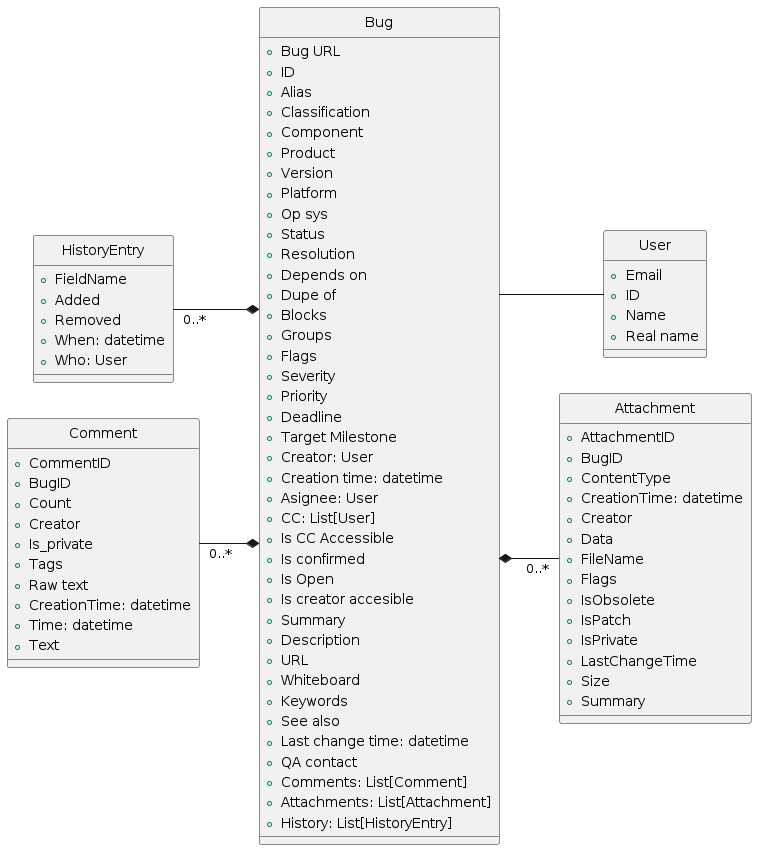

The diagram above was rendered by PlantUML. Its source (embedded in the PNG):
@startuml
skinparam linetype ortho
hide circle
skinparam defaultTextAlignment center
skinparam boxPadding 100
skinparam padding 2
left to right direction
skinparam classAttributeIconSize 8
class Bug {
    + Bug URL
    + ID
    + Alias
    + Classification
    + Component
    + Product
    + Version
    + Platform
    + Op sys
    + Status
    + Resolution
    + Depends on
    + Dupe of
    + Blocks
    + Groups
    + Flags
    + Severity
    + Priority
    + Deadline
    + Target Milestone
    + Creator: User
    + Creation time: datetime
    + Asignee: User
    + CC: List[User]
    + Is CC Accessible
    + Is confirmed
    + Is Open
    + Is creator accesible
    + Summary
    + Description
    + URL
    + Whiteboard
    + Keywords
    + See also
    + Last change time: datetime
    + QA contact
    + Comments: List[Comment]
    + Attachments: List[Attachment]
    + History: List[HistoryEntry]
} 
class User {
    + Email
    + ID
    + Name
    + Real name
}

class Comment {
    + CommentID
    + BugID
    + Count
    + Creator
    + Is_private
    + Tags
    + Raw text
    + CreationTime: datetime
    + Time: datetime
    + Text
}

class Attachment {
    + AttachmentID
    + BugID
    + ContentType
    + CreationTime: datetime
    + Creator
    + Data
    + FileName
    + Flags
    + IsObsolete
    + IsPatch
    + IsPrivate
    + LastChangeTime
    + Size
    + Summary
    }

class HistoryEntry {
    + FieldName
    + Added
    + Removed
    + When: datetime
    + Who: User
}
Bug  --  User

Bug  *-u- "0..*" Comment 
Bug  *-d- "0..*" Attachment
Bug  *-u- "0..*" HistoryEntry
@enduml